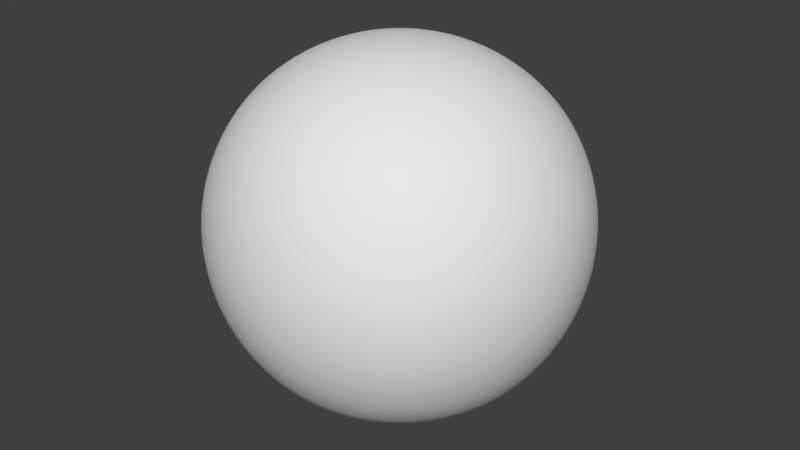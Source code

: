 # Source: sphere.blend  (saved by Blender 2.79.0; exported with 4.5.12 LTS)
import bpy
from mathutils import Matrix  # noqa: F401  (used for matrix-valued properties, if any)

bpy.ops.wm.read_factory_settings(use_empty=True)
scene = bpy.context.scene
scene.name = 'Scene'

# ---- collections
col_collection_1 = bpy.data.collections.new('Collection 1'); scene.collection.children.link(col_collection_1)

# ---- world
world_world = bpy.data.worlds.new('World'); scene.world = world_world
world_world.color = (0.05088, 0.05088, 0.05088)
world_world.use_sun_shadow = False
world_world.sun_shadow_jitter_overblur = 0.0
world_world.cycles.sampling_method = 'MANUAL'

# ---- meshes
me_cube_001 = bpy.data.meshes.new('Cube.001')
me_cube_001.from_pydata([(-0.7448, -0.7448, -0.7448), (-0.7448, -0.7448, 0.7448), (-0.7448, 0.7448, -0.7448), (-0.7448, 0.7448, 0.7448), (0.7448, -0.7448, -0.7448), (0.7448, -0.7448, 0.7448), (0.7448, 0.7448, -0.7448), (0.7448, 0.7448, 0.7448), (-0.9121, 0.0, -0.9121), (-0.9121, -0.9121, 0.0), (-0.9121, 0.0, 0.9121), (-0.9121, 0.9121, 0.0), (0.0, 0.9121, -0.9121), (0.0, 0.9121, 0.9121), (0.9121, 0.9121, 0.0), (0.9121, 0.0, -0.9121), (0.9121, 0.0, 0.9121), (0.9121, -0.9121, 0.0), (0.0, -0.9121, -0.9121), (0.0, -0.9121, 0.9121), (0.0, 0.0, 1.29), (0.0, 0.0, -1.29), (0.0, -1.29, 0.0), (1.29, 0.0, 0.0), (0.0, 1.29, 0.0), (-1.29, 0.0, 0.0), (-0.86, -0.43, -0.86), (-0.86, -0.86, 0.43), (-0.86, 0.43, 0.86), (-0.86, 0.86, -0.43), (-0.43, 0.86, -0.86), (0.43, 0.86, 0.86), (0.86, 0.86, -0.43), (0.86, 0.43, -0.86), (0.86, -0.43, 0.86), (0.86, -0.86, -0.43), (0.43, -0.86, -0.86), (-0.43, -0.86, 0.86), (-0.86, 0.43, -0.86), (-0.86, -0.86, -0.43), (-0.86, -0.43, 0.86), (-0.86, 0.86, 0.43), (0.43, 0.86, -0.86), (-0.43, 0.86, 0.86), (0.86, 0.86, 0.43), (0.86, -0.43, -0.86), (0.86, 0.43, 0.86), (0.86, -0.86, 0.43), (-0.43, -0.86, -0.86), (0.43, -0.86, 0.86), (0.0, -0.5769, 1.154), (0.0, 0.5769, 1.154), (0.5769, 0.0, 1.154), (-0.5769, 0.0, 1.154), (0.0, -0.5769, -1.154), (0.0, 0.5769, -1.154), (-0.5769, 0.0, -1.154), (0.5769, 0.0, -1.154), (-0.5769, -1.154, 0.0), (0.5769, -1.154, 0.0), (0.0, -1.154, -0.5769), (0.0, -1.154, 0.5769), (1.154, -0.5769, 0.0), (1.154, 0.5769, 0.0), (1.154, 0.0, -0.5769), (1.154, 0.0, 0.5769), (0.5769, 1.154, 0.0), (-0.5769, 1.154, 0.0), (0.0, 1.154, -0.5769), (0.0, 1.154, 0.5769), (-1.154, 0.5769, 0.0), (-1.154, -0.5769, 0.0), (-1.154, 0.0, -0.5769), (-1.154, 0.0, 0.5769), (-1.053, -0.5266, 0.5266), (-1.053, -0.5266, -0.5266), (-1.053, 0.5266, -0.5266), (-0.5266, 1.053, 0.5266), (-0.5266, 1.053, -0.5266), (0.5266, 1.053, -0.5266), (1.053, 0.5266, 0.5266), (1.053, 0.5266, -0.5266), (1.053, -0.5266, -0.5266), (0.5266, -1.053, 0.5266), (0.5266, -1.053, -0.5266), (-0.5266, -1.053, -0.5266), (0.5266, 0.5266, -1.053), (-0.5266, 0.5266, -1.053), (-0.5266, -0.5266, -1.053), (-0.5266, 0.5266, 1.053), (0.5266, 0.5266, 1.053), (0.5266, -0.5266, 1.053), (-0.5266, -0.5266, 1.053), (0.5266, -0.5266, -1.053), (-0.5266, -1.053, 0.5266), (1.053, -0.5266, 0.5266), (0.5266, 1.053, 0.5266), (-1.053, 0.5266, 0.5266), (-0.8058, -0.6044, -0.8058), (-0.8058, -0.8058, 0.6044), (-0.8058, 0.6044, 0.8058), (-0.8058, 0.8058, -0.6044), (-0.6044, 0.8058, -0.8058), (0.6044, 0.8058, 0.8058), (0.8058, 0.8058, -0.6044), (0.8058, 0.6044, -0.8058), (0.8058, -0.6044, 0.8058), (0.8058, -0.8058, -0.6044), (0.6044, -0.8058, -0.8058), (-0.6044, -0.8058, 0.8058), (-0.8982, 0.2246, -0.8982), (-0.8982, -0.8982, -0.2246), (-0.8982, -0.2246, 0.8982), (-0.8982, 0.8982, 0.2246), (0.2246, 0.8982, -0.8982), (-0.2246, 0.8982, 0.8982), (0.8982, 0.8982, 0.2246), (0.8982, -0.2246, -0.8982), (0.8982, 0.2246, 0.8982), (0.8982, -0.8982, 0.2246), (-0.2246, -0.8982, -0.8982), (0.2246, -0.8982, 0.8982), (0.0, -0.774, 1.032), (0.0, 0.3129, 1.251), (0.774, 0.0, 1.032), (-0.3129, 0.0, 1.251), (0.0, -0.774, -1.032), (0.0, 0.3129, -1.251), (-0.774, 0.0, -1.032), (0.3129, 0.0, -1.251), (-0.774, -1.032, 0.0), (0.3129, -1.251, 0.0), (0.0, -1.032, -0.774), (0.0, -1.251, 0.3129), (1.032, -0.774, 0.0), (1.251, 0.3129, 0.0), (1.032, 0.0, -0.774), (1.251, 0.0, 0.3129), (0.774, 1.032, 0.0), (-0.3129, 1.251, 0.0), (0.0, 1.032, -0.774), (0.0, 1.251, 0.3129), (-1.032, 0.774, 0.0), (-1.251, -0.3129, 0.0), (-1.032, 0.0, -0.774), (-1.251, 0.0, 0.3129), (-0.8982, -0.2246, -0.8982), (-0.8982, -0.8982, 0.2246), (-0.8982, 0.2246, 0.8982), (-0.8982, 0.8982, -0.2246), (-0.2246, 0.8982, -0.8982), (0.2246, 0.8982, 0.8982), (0.8982, 0.8982, -0.2246), (0.8982, 0.2246, -0.8982), (0.8982, -0.2246, 0.8982), (0.8982, -0.8982, -0.2246), (0.2246, -0.8982, -0.8982), (-0.2246, -0.8982, 0.8982), (-0.8058, 0.6044, -0.8058), (-0.8058, -0.8058, -0.6044), (-0.8058, -0.6044, 0.8058), (-0.8058, 0.8058, 0.6044), (0.6044, 0.8058, -0.8058), (-0.6044, 0.8058, 0.8058), (0.8058, 0.8058, 0.6044), (0.8058, -0.6044, -0.8058), (0.8058, 0.6044, 0.8058), (0.8058, -0.8058, 0.6044), (-0.6044, -0.8058, -0.8058), (0.6044, -0.8058, 0.8058), (0.0, -0.3129, 1.251), (0.0, 0.774, 1.032), (0.3129, 0.0, 1.251), (-0.774, 0.0, 1.032), (0.0, -0.3129, -1.251), (0.0, 0.774, -1.032), (-0.3129, 0.0, -1.251), (0.774, 0.0, -1.032), (-0.3129, -1.251, 0.0), (0.774, -1.032, 0.0), (0.0, -1.251, -0.3129), (0.0, -1.032, 0.774), (1.251, -0.3129, 0.0), (1.032, 0.774, 0.0), (1.251, 0.0, -0.3129), (1.032, 0.0, 0.774), (0.3129, 1.251, 0.0), (-0.774, 1.032, 0.0), (0.0, 1.251, -0.3129), (0.0, 1.032, 0.774), (-1.251, 0.3129, 0.0), (-1.032, -0.774, 0.0), (-1.251, 0.0, -0.3129), (-1.032, 0.0, 0.774), (-1.126, -0.2815, 0.563), (-0.9581, -0.7186, 0.4791), (-1.126, -0.563, 0.2815), (-0.9581, -0.4791, 0.7186), (-1.126, -0.2815, -0.563), (-0.9581, -0.7186, -0.4791), (-0.9581, -0.4791, -0.7186), (-1.126, -0.563, -0.2815), (-0.9581, 0.7186, -0.4791), (-1.126, 0.2815, -0.563), (-0.9581, 0.4791, -0.7186), (-1.126, 0.563, -0.2815), (-0.2815, 1.126, 0.563), (-0.7186, 0.9581, 0.4791), (-0.563, 1.126, 0.2815), (-0.4791, 0.9581, 0.7186), (-0.2815, 1.126, -0.563), (-0.7186, 0.9581, -0.4791), (-0.4791, 0.9581, -0.7186), (-0.563, 1.126, -0.2815), (0.7186, 0.9581, -0.4791), (0.2815, 1.126, -0.563), (0.4791, 0.9581, -0.7186), (0.563, 1.126, -0.2815), (1.126, 0.2815, 0.563), (0.9581, 0.7186, 0.4791), (1.126, 0.563, 0.2815), (0.9581, 0.4791, 0.7186), (1.126, 0.2815, -0.563), (0.9581, 0.7186, -0.4791), (0.9581, 0.4791, -0.7186), (1.126, 0.563, -0.2815), (0.9581, -0.7186, -0.4791), (1.126, -0.2815, -0.563), (0.9581, -0.4791, -0.7186), (1.126, -0.563, -0.2815), (0.2815, -1.126, 0.563), (0.7186, -0.9581, 0.4791), (0.563, -1.126, 0.2815), (0.4791, -0.9581, 0.7186), (0.2815, -1.126, -0.563), (0.7186, -0.9581, -0.4791), (0.4791, -0.9581, -0.7186), (0.563, -1.126, -0.2815), (-0.7186, -0.9581, -0.4791), (-0.2815, -1.126, -0.563), (-0.4791, -0.9581, -0.7186), (-0.563, -1.126, -0.2815), (0.563, 0.2815, -1.126), (0.4791, 0.7186, -0.9581), (0.2815, 0.563, -1.126), (0.7186, 0.4791, -0.9581), (-0.563, 0.2815, -1.126), (-0.4791, 0.7186, -0.9581), (-0.7186, 0.4791, -0.9581), (-0.2815, 0.563, -1.126), (-0.4791, -0.7186, -0.9581), (-0.563, -0.2815, -1.126), (-0.7186, -0.4791, -0.9581), (-0.2815, -0.563, -1.126), (-0.563, 0.2815, 1.126), (-0.4791, 0.7186, 0.9581), (-0.2815, 0.563, 1.126), (-0.7186, 0.4791, 0.9581), (0.563, 0.2815, 1.126), (0.4791, 0.7186, 0.9581), (0.7186, 0.4791, 0.9581), (0.2815, 0.563, 1.126), (0.4791, -0.7186, 0.9581), (0.563, -0.2815, 1.126), (0.7186, -0.4791, 0.9581), (0.2815, -0.563, 1.126), (-0.4791, -0.7186, 0.9581), (-0.563, -0.2815, 1.126), (-0.2815, -0.563, 1.126), (-0.7186, -0.4791, 0.9581), (0.4791, -0.7186, -0.9581), (0.563, -0.2815, -1.126), (0.2815, -0.563, -1.126), (0.7186, -0.4791, -0.9581), (-0.7186, -0.9581, 0.4791), (-0.2815, -1.126, 0.563), (-0.563, -1.126, 0.2815), (-0.4791, -0.9581, 0.7186), (0.9581, -0.7186, 0.4791), (1.126, -0.2815, 0.563), (1.126, -0.563, 0.2815), (0.9581, -0.4791, 0.7186), (0.7186, 0.9581, 0.4791), (0.2815, 1.126, 0.563), (0.563, 1.126, 0.2815), (0.4791, 0.9581, 0.7186), (-0.9581, 0.7186, 0.4791), (-1.126, 0.2815, 0.563), (-1.126, 0.563, 0.2815), (-0.9581, 0.4791, 0.7186), (-1.012, 0.253, 0.7589), (-1.216, 0.304, 0.304), (-1.012, 0.7589, 0.253), (0.253, 1.012, 0.7589), (0.304, 1.216, 0.304), (0.7589, 1.012, 0.253), (1.012, -0.253, 0.7589), (1.216, -0.304, 0.304), (1.012, -0.7589, 0.253), (-0.253, -1.012, 0.7589), (-0.304, -1.216, 0.304), (-0.7589, -1.012, 0.253), (0.7589, -0.253, -1.012), (0.304, -0.304, -1.216), (0.253, -0.7589, -1.012), (-0.7589, -0.253, 1.012), (-0.304, -0.304, 1.216), (-0.253, -0.7589, 1.012), (0.304, -0.304, 1.216), (0.7589, -0.253, 1.012), (0.6637, -0.6637, 0.8849), (0.253, 0.7589, 1.012), (0.6637, 0.6637, 0.8849), (0.7589, 0.253, 1.012), (-0.6637, 0.6637, 0.8849), (-0.253, 0.7589, 1.012), (-0.304, 0.304, 1.216), (-0.304, -0.304, -1.216), (-0.7589, -0.253, -1.012), (-0.6637, -0.6637, -0.8849), (-0.253, 0.7589, -1.012), (-0.6637, 0.6637, -0.8849), (-0.7589, 0.253, -1.012), (0.6637, 0.6637, -0.8849), (0.253, 0.7589, -1.012), (0.304, 0.304, -1.216), (-0.304, -1.216, -0.304), (-0.253, -1.012, -0.7589), (-0.6637, -0.8849, -0.6637), (0.7589, -1.012, -0.253), (0.6637, -0.8849, -0.6637), (0.253, -1.012, -0.7589), (0.6637, -0.8849, 0.6637), (0.7589, -1.012, 0.253), (0.304, -1.216, 0.304), (1.216, -0.304, -0.304), (1.012, -0.253, -0.7589), (0.8849, -0.6637, -0.6637), (1.012, 0.7589, -0.253), (0.8849, 0.6637, -0.6637), (1.012, 0.253, -0.7589), (0.8849, 0.6637, 0.6637), (1.012, 0.7589, 0.253), (1.216, 0.304, 0.304), (0.304, 1.216, -0.304), (0.253, 1.012, -0.7589), (0.6637, 0.8849, -0.6637), (-0.7589, 1.012, -0.253), (-0.6637, 0.8849, -0.6637), (-0.253, 1.012, -0.7589), (-0.6637, 0.8849, 0.6637), (-0.7589, 1.012, 0.253), (-0.304, 1.216, 0.304), (-1.216, 0.304, -0.304), (-1.012, 0.253, -0.7589), (-0.8849, 0.6637, -0.6637), (-1.012, -0.7589, -0.253), (-0.8849, -0.6637, -0.6637), (-1.012, -0.253, -0.7589), (-0.8849, -0.6637, 0.6637), (-1.012, -0.7589, 0.253), (-1.216, -0.304, 0.304), (-1.012, -0.253, 0.7589), (-1.216, -0.304, -0.304), (-1.012, 0.7589, -0.253), (-0.253, 1.012, 0.7589), (-0.304, 1.216, -0.304), (0.7589, 1.012, -0.253), (1.012, 0.253, 0.7589), (1.216, 0.304, -0.304), (1.012, -0.7589, -0.253), (0.253, -1.012, 0.7589), (0.304, -1.216, -0.304), (-0.7589, -1.012, -0.253), (0.7589, 0.253, -1.012), (-0.304, 0.304, -1.216), (-0.253, -0.7589, -1.012), (-0.7589, 0.253, 1.012), (0.304, 0.304, 1.216), (0.253, -0.7589, 1.012), (-0.6637, -0.6637, 0.8849), (0.6637, -0.6637, -0.8849), (-0.6637, -0.8849, 0.6637), (0.8849, -0.6637, 0.6637), (0.6637, 0.8849, 0.6637), (-0.8849, 0.6637, 0.6637)], [], [(385, 100, 3, 161), (384, 103, 7, 164), (383, 106, 5, 167), (382, 109, 1, 99), (381, 165, 4, 108), (380, 160, 1, 109), (379, 122, 19, 121), (378, 123, 20, 172), (377, 148, 10, 173), (376, 126, 18, 120), (375, 127, 21, 176), (374, 153, 15, 177), (373, 130, 9, 111), (372, 131, 22, 180), (371, 121, 19, 181), (370, 134, 17, 155), (369, 135, 23, 184), (368, 118, 16, 185), (367, 138, 14, 152), (366, 139, 24, 188), (365, 115, 13, 189), (364, 142, 11, 149), (363, 143, 25, 192), (362, 112, 10, 193), (361, 194, 73, 145), (360, 195, 74, 196), (359, 160, 40, 197), (358, 198, 72, 144), (357, 199, 75, 200), (356, 191, 71, 201), (355, 202, 29, 101), (354, 203, 76, 204), (353, 190, 70, 205), (352, 206, 69, 141), (351, 207, 77, 208), (350, 163, 43, 209), (349, 210, 68, 140), (348, 211, 78, 212), (347, 187, 67, 213), (346, 214, 32, 104), (345, 215, 79, 216), (344, 186, 66, 217), (343, 218, 65, 137), (342, 219, 80, 220), (341, 166, 46, 221), (340, 222, 64, 136), (339, 223, 81, 224), (338, 183, 63, 225), (337, 226, 35, 107), (336, 227, 82, 228), (335, 182, 62, 229), (334, 230, 61, 133), (333, 231, 83, 232), (332, 169, 49, 233), (331, 234, 60, 132), (330, 235, 84, 236), (329, 179, 59, 237), (328, 238, 39, 159), (327, 239, 85, 240), (326, 178, 58, 241), (325, 242, 57, 129), (324, 243, 86, 244), (323, 105, 33, 245), (322, 246, 56, 128), (321, 247, 87, 248), (320, 175, 55, 249), (319, 250, 48, 168), (318, 251, 88, 252), (317, 174, 54, 253), (316, 254, 53, 125), (315, 255, 89, 256), (314, 100, 28, 257), (313, 258, 52, 124), (312, 259, 90, 260), (311, 171, 51, 261), (310, 262, 49, 169), (309, 263, 91, 264), (308, 170, 50, 265), (307, 266, 37, 157), (306, 267, 92, 268), (305, 112, 40, 269), (304, 270, 36, 156), (303, 271, 93, 272), (302, 117, 45, 273), (301, 274, 27, 147), (300, 275, 94, 276), (299, 157, 37, 277), (298, 278, 47, 119), (297, 279, 95, 280), (296, 154, 34, 281), (295, 282, 44, 116), (294, 283, 96, 284), (293, 151, 31, 285), (292, 286, 41, 113), (291, 287, 97, 288), (290, 148, 28, 289), (287, 290, 289, 97), (73, 193, 290, 287), (193, 10, 148, 290), (190, 291, 288, 70), (25, 145, 291, 190), (145, 73, 287, 291), (142, 292, 113, 11), (70, 288, 292, 142), (288, 97, 286, 292), (283, 293, 285, 96), (69, 189, 293, 283), (189, 13, 151, 293), (186, 294, 284, 66), (24, 141, 294, 186), (141, 69, 283, 294), (138, 295, 116, 14), (66, 284, 295, 138), (284, 96, 282, 295), (279, 296, 281, 95), (65, 185, 296, 279), (185, 16, 154, 296), (182, 297, 280, 62), (23, 137, 297, 182), (137, 65, 279, 297), (134, 298, 119, 17), (62, 280, 298, 134), (280, 95, 278, 298), (275, 299, 277, 94), (61, 181, 299, 275), (181, 19, 157, 299), (178, 300, 276, 58), (22, 133, 300, 178), (133, 61, 275, 300), (130, 301, 147, 9), (58, 276, 301, 130), (276, 94, 274, 301), (271, 302, 273, 93), (57, 177, 302, 271), (177, 15, 117, 302), (174, 303, 272, 54), (21, 129, 303, 174), (129, 57, 271, 303), (126, 304, 156, 18), (54, 272, 304, 126), (272, 93, 270, 304), (267, 305, 269, 92), (53, 173, 305, 267), (173, 10, 112, 305), (170, 306, 268, 50), (20, 125, 306, 170), (125, 53, 267, 306), (122, 307, 157, 19), (50, 268, 307, 122), (268, 92, 266, 307), (263, 308, 265, 91), (52, 172, 308, 263), (172, 20, 170, 308), (154, 309, 264, 34), (16, 124, 309, 154), (124, 52, 263, 309), (106, 310, 169, 5), (34, 264, 310, 106), (264, 91, 262, 310), (259, 311, 261, 90), (31, 151, 311, 259), (151, 13, 171, 311), (166, 312, 260, 46), (7, 103, 312, 166), (103, 31, 259, 312), (118, 313, 124, 16), (46, 260, 313, 118), (260, 90, 258, 313), (255, 314, 257, 89), (43, 163, 314, 255), (163, 3, 100, 314), (171, 315, 256, 51), (13, 115, 315, 171), (115, 43, 255, 315), (123, 316, 125, 20), (51, 256, 316, 123), (256, 89, 254, 316), (251, 317, 253, 88), (56, 176, 317, 251), (176, 21, 174, 317), (146, 318, 252, 26), (8, 128, 318, 146), (128, 56, 251, 318), (98, 319, 168, 0), (26, 252, 319, 98), (252, 88, 250, 319), (247, 320, 249, 87), (30, 150, 320, 247), (150, 12, 175, 320), (158, 321, 248, 38), (2, 102, 321, 158), (102, 30, 247, 321), (110, 322, 128, 8), (38, 248, 322, 110), (248, 87, 246, 322), (243, 323, 245, 86), (42, 162, 323, 243), (162, 6, 105, 323), (175, 324, 244, 55), (12, 114, 324, 175), (114, 42, 243, 324), (127, 325, 129, 21), (55, 244, 325, 127), (244, 86, 242, 325), (239, 326, 241, 85), (60, 180, 326, 239), (180, 22, 178, 326), (120, 327, 240, 48), (18, 132, 327, 120), (132, 60, 239, 327), (168, 328, 159, 0), (48, 240, 328, 168), (240, 85, 238, 328), (235, 329, 237, 84), (35, 155, 329, 235), (155, 17, 179, 329), (108, 330, 236, 36), (4, 107, 330, 108), (107, 35, 235, 330), (156, 331, 132, 18), (36, 236, 331, 156), (236, 84, 234, 331), (231, 332, 233, 83), (47, 167, 332, 231), (167, 5, 169, 332), (179, 333, 232, 59), (17, 119, 333, 179), (119, 47, 231, 333), (131, 334, 133, 22), (59, 232, 334, 131), (232, 83, 230, 334), (227, 335, 229, 82), (64, 184, 335, 227), (184, 23, 182, 335), (117, 336, 228, 45), (15, 136, 336, 117), (136, 64, 227, 336), (165, 337, 107, 4), (45, 228, 337, 165), (228, 82, 226, 337), (223, 338, 225, 81), (32, 152, 338, 223), (152, 14, 183, 338), (105, 339, 224, 33), (6, 104, 339, 105), (104, 32, 223, 339), (153, 340, 136, 15), (33, 224, 340, 153), (224, 81, 222, 340), (219, 341, 221, 80), (44, 164, 341, 219), (164, 7, 166, 341), (183, 342, 220, 63), (14, 116, 342, 183), (116, 44, 219, 342), (135, 343, 137, 23), (63, 220, 343, 135), (220, 80, 218, 343), (215, 344, 217, 79), (68, 188, 344, 215), (188, 24, 186, 344), (114, 345, 216, 42), (12, 140, 345, 114), (140, 68, 215, 345), (162, 346, 104, 6), (42, 216, 346, 162), (216, 79, 214, 346), (211, 347, 213, 78), (29, 149, 347, 211), (149, 11, 187, 347), (102, 348, 212, 30), (2, 101, 348, 102), (101, 29, 211, 348), (150, 349, 140, 12), (30, 212, 349, 150), (212, 78, 210, 349), (207, 350, 209, 77), (41, 161, 350, 207), (161, 3, 163, 350), (187, 351, 208, 67), (11, 113, 351, 187), (113, 41, 207, 351), (139, 352, 141, 24), (67, 208, 352, 139), (208, 77, 206, 352), (203, 353, 205, 76), (72, 192, 353, 203), (192, 25, 190, 353), (110, 354, 204, 38), (8, 144, 354, 110), (144, 72, 203, 354), (158, 355, 101, 2), (38, 204, 355, 158), (204, 76, 202, 355), (199, 356, 201, 75), (39, 111, 356, 199), (111, 9, 191, 356), (98, 357, 200, 26), (0, 159, 357, 98), (159, 39, 199, 357), (146, 358, 144, 8), (26, 200, 358, 146), (200, 75, 198, 358), (195, 359, 197, 74), (27, 99, 359, 195), (99, 1, 160, 359), (191, 360, 196, 71), (9, 147, 360, 191), (147, 27, 195, 360), (143, 361, 145, 25), (71, 196, 361, 143), (196, 74, 194, 361), (194, 362, 193, 73), (74, 197, 362, 194), (197, 40, 112, 362), (198, 363, 192, 72), (75, 201, 363, 198), (201, 71, 143, 363), (202, 364, 149, 29), (76, 205, 364, 202), (205, 70, 142, 364), (206, 365, 189, 69), (77, 209, 365, 206), (209, 43, 115, 365), (210, 366, 188, 68), (78, 213, 366, 210), (213, 67, 139, 366), (214, 367, 152, 32), (79, 217, 367, 214), (217, 66, 138, 367), (218, 368, 185, 65), (80, 221, 368, 218), (221, 46, 118, 368), (222, 369, 184, 64), (81, 225, 369, 222), (225, 63, 135, 369), (226, 370, 155, 35), (82, 229, 370, 226), (229, 62, 134, 370), (230, 371, 181, 61), (83, 233, 371, 230), (233, 49, 121, 371), (234, 372, 180, 60), (84, 237, 372, 234), (237, 59, 131, 372), (238, 373, 111, 39), (85, 241, 373, 238), (241, 58, 130, 373), (242, 374, 177, 57), (86, 245, 374, 242), (245, 33, 153, 374), (246, 375, 176, 56), (87, 249, 375, 246), (249, 55, 127, 375), (250, 376, 120, 48), (88, 253, 376, 250), (253, 54, 126, 376), (254, 377, 173, 53), (89, 257, 377, 254), (257, 28, 148, 377), (258, 378, 172, 52), (90, 261, 378, 258), (261, 51, 123, 378), (262, 379, 121, 49), (91, 265, 379, 262), (265, 50, 122, 379), (266, 380, 109, 37), (92, 269, 380, 266), (269, 40, 160, 380), (270, 381, 108, 36), (93, 273, 381, 270), (273, 45, 165, 381), (274, 382, 99, 27), (94, 277, 382, 274), (277, 37, 109, 382), (278, 383, 167, 47), (95, 281, 383, 278), (281, 34, 106, 383), (282, 384, 164, 44), (96, 285, 384, 282), (285, 31, 103, 384), (286, 385, 161, 41), (97, 289, 385, 286), (289, 28, 100, 385)])
me_cube_001.polygons.foreach_set('use_smooth', [True] * 384)
me_cube_001.use_remesh_preserve_volume = False
me_cube_001.use_remesh_preserve_attributes = False
me_cube_001.use_mirror_vertex_groups = False
me_cube_001.update()

# ---- objects
ob_cube = bpy.data.objects.new('Cube', me_cube_001)

# ---- transforms, parenting, visibility, modifiers, constraints
ob_cube.location = (6.537, -2.55, 4.451)
ob_cube.lineart.crease_threshold = 0.0
_m = ob_cube.modifiers.new('Subsurf', 'SUBSURF')
_m.uv_smooth = 'PRESERVE_CORNERS'
_m.quality = 2
_m.levels = 2
_m.show_only_control_edges = False

# ---- collection membership
col_collection_1.objects.link(ob_cube)

# ---- scene / render settings (as saved in the file)
scene.frame_start = 1; scene.frame_end = 250; scene.frame_set(1)
scene.render.engine = 'BLENDER_EEVEE_NEXT'
scene.render.resolution_percentage = 50
scene.render.dither_intensity = 0.0
scene.cycles.use_denoising = False
scene.cycles.samples = 128
scene.cycles.sampling_pattern = 'TABULATED_SOBOL'
scene.cycles.use_adaptive_sampling = False
scene.cycles.use_light_tree = False
scene.cycles.blur_glossy = 0.0
scene.cycles.sample_clamp_indirect = 0.0
scene.view_settings.view_transform = 'Standard'
bpy.context.view_layer.update()

# ---- added for rendering (the .blend has no active camera and no usable light): camera, sun
cam_auto = bpy.data.cameras.new('AutoCamera')
cam_auto.lens = 50.0
cam_auto.sensor_width = 36.0
cam_auto.clip_end = 1000.0
ob_auto_camera = bpy.data.objects.new('AutoCamera', cam_auto)
scene.collection.objects.link(ob_auto_camera)
ob_auto_camera.location = (10.6715, -7.51143, 7.75855)
ob_auto_camera.rotation_euler = (1.09748, -7.21219e-08, 0.694738)
scene.camera = ob_auto_camera
light_auto_sun = bpy.data.lights.new('AutoSun', 'SUN')
light_auto_sun.energy = 3.0
light_auto_sun.angle = 0.0523599
ob_auto_sun = bpy.data.objects.new('AutoSun', light_auto_sun)
scene.collection.objects.link(ob_auto_sun)
ob_auto_sun.rotation_euler = (0.872665, 0.174533, 0.523599)
bpy.context.view_layer.update()
